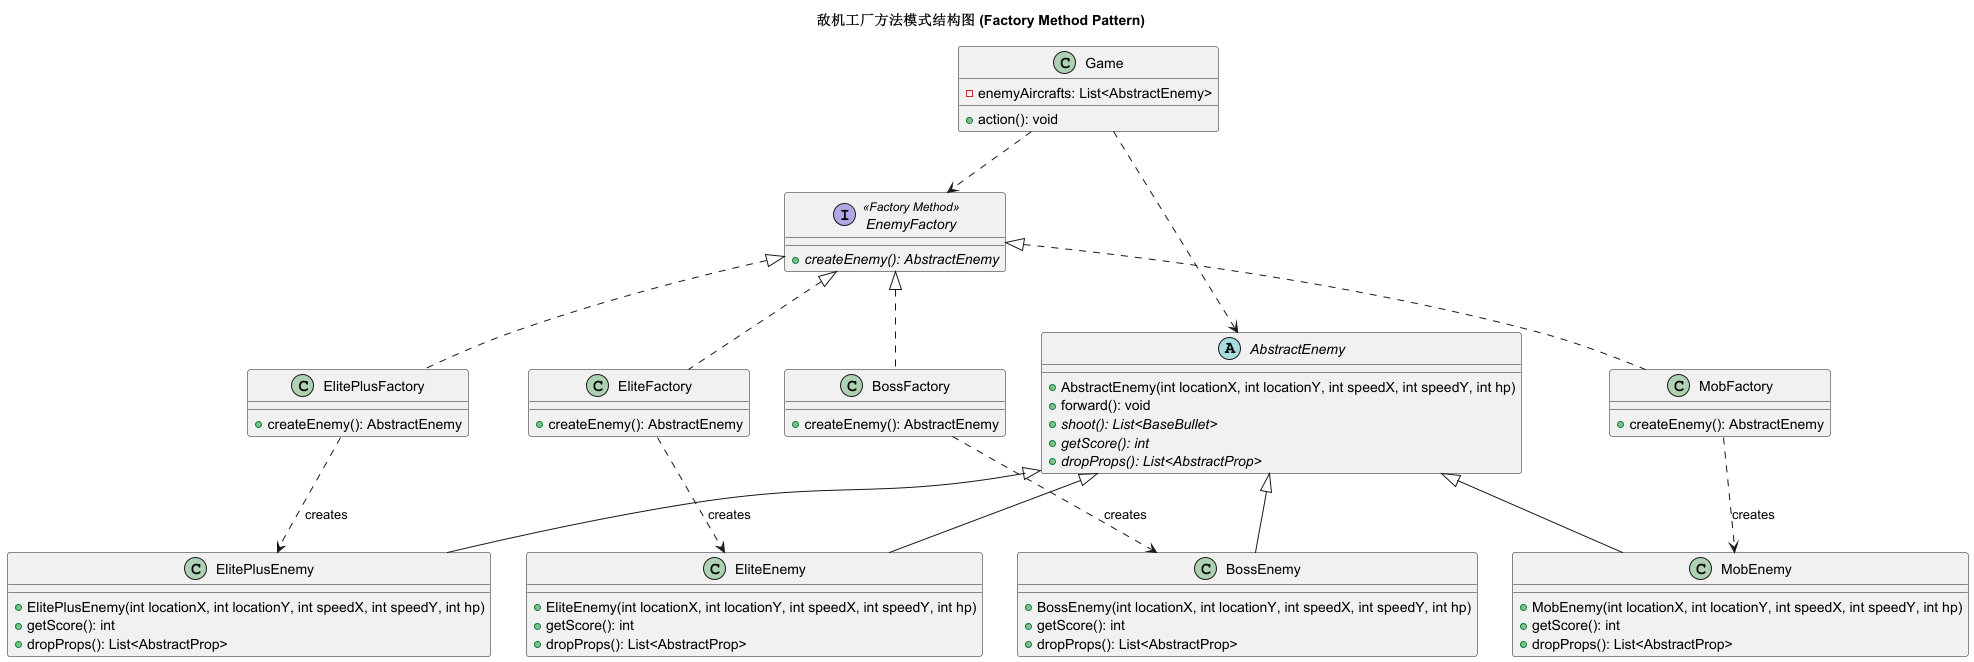

The diagram above was rendered by PlantUML. Its source (embedded in the PNG):
@startuml
'https://plantuml.com/class-diagram
title 敌机工厂方法模式结构图 (Factory Method Pattern)

' ==========================================
' 客户端 (Client)
' ==========================================
class Game {
    - enemyAircrafts: List<AbstractEnemy>
    + action(): void
}

' ==========================================
' 产品族 (Product)
' ==========================================
abstract class AbstractEnemy {
    + AbstractEnemy(int locationX, int locationY, int speedX, int speedY, int hp)
    + forward(): void
    + {abstract} shoot(): List<BaseBullet>
    ' 【核心新增】：多态方法，获取击毁分数
    + {abstract} getScore(): int
    ' 【核心新增】：多态方法，获取掉落的道具列表
    + {abstract} dropProps(): List<AbstractProp>
}

class MobEnemy {
    + MobEnemy(int locationX, int locationY, int speedX, int speedY, int hp)
    + getScore(): int
    + dropProps(): List<AbstractProp>
}
class EliteEnemy {
    + EliteEnemy(int locationX, int locationY, int speedX, int speedY, int hp)
    + getScore(): int
    + dropProps(): List<AbstractProp>
}
class ElitePlusEnemy {
    + ElitePlusEnemy(int locationX, int locationY, int speedX, int speedY, int hp)
    + getScore(): int
    + dropProps(): List<AbstractProp>
}
class BossEnemy {
    + BossEnemy(int locationX, int locationY, int speedX, int speedY, int hp)
    + getScore(): int
    + dropProps(): List<AbstractProp>
}

' 产品继承关系
AbstractEnemy <|-- MobEnemy
AbstractEnemy <|-- EliteEnemy
AbstractEnemy <|-- ElitePlusEnemy
AbstractEnemy <|-- BossEnemy

' ==========================================
' 工厂族 (Factory)
' ==========================================
' 严格对齐指导书：工厂接口
interface EnemyFactory <<Factory Method>> {
    + {abstract} createEnemy(): AbstractEnemy
}

class MobFactory {
    + createEnemy(): AbstractEnemy
}
class EliteFactory {
    + createEnemy(): AbstractEnemy
}
class ElitePlusFactory {
    + createEnemy(): AbstractEnemy
}
class BossFactory {
    + createEnemy(): AbstractEnemy
}

' 工厂实现关系 (虚线空心三角)
EnemyFactory <|.. MobFactory
EnemyFactory <|.. EliteFactory
EnemyFactory <|.. ElitePlusFactory
EnemyFactory <|.. BossFactory

' 工厂生产具体产品依赖关系
MobFactory ..> MobEnemy : creates
EliteFactory ..> EliteEnemy : creates
ElitePlusFactory ..> ElitePlusEnemy : creates
BossFactory ..> BossEnemy : creates

' ==========================================
' 客户端依赖关系 (体现针对接口编程)
' ==========================================
' Game 只依赖于接口 EnemyFactory 和抽象类 AbstractEnemy
Game ..> EnemyFactory
Game ..> AbstractEnemy

@enduml